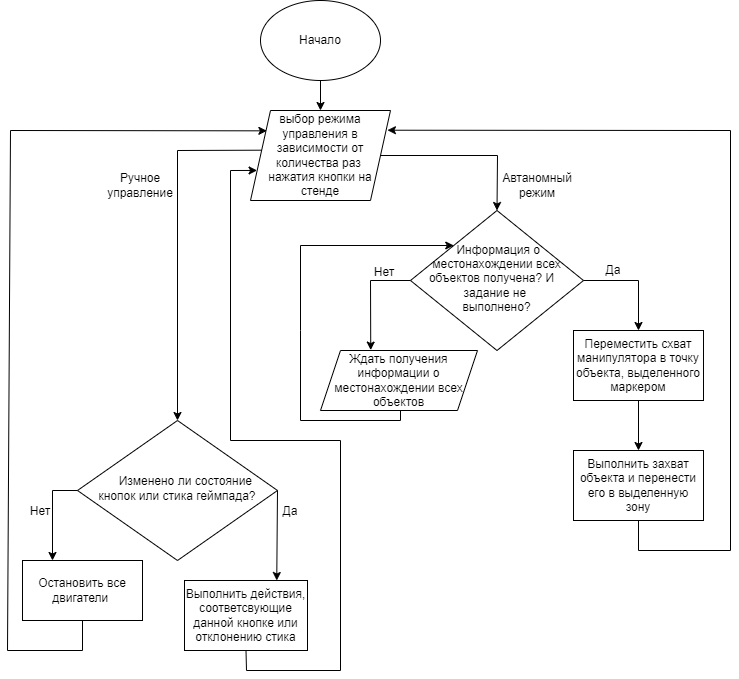

The diagram above was exported from draw.io. Its source (the exported page's mxGraphModel, read from the mxfile embedded in the PNG):
<mxGraphModel dx="725" dy="530" grid="1" gridSize="10" guides="1" tooltips="1" connect="1" arrows="1" fold="1" page="1" pageScale="1" pageWidth="827" pageHeight="1169" math="0" shadow="0">
  <root>
    <mxCell id="WIyWlLk6GJQsqaUBKTNV-0" />
    <mxCell id="WIyWlLk6GJQsqaUBKTNV-1" parent="WIyWlLk6GJQsqaUBKTNV-0" />
    <mxCell id="WIyWlLk6GJQsqaUBKTNV-6" value="&amp;nbsp;Информация о местонахождении всех объектов получена? И&lt;span style=&quot;background-color: transparent; color: light-dark(rgb(0, 0, 0), rgb(255, 255, 255));&quot;&gt;&amp;nbsp; &amp;nbsp; задание не&amp;nbsp;&lt;/span&gt;&lt;div&gt;выполнено?&lt;/div&gt;" style="rhombus;whiteSpace=wrap;html=1;shadow=0;fontFamily=Helvetica;fontSize=12;align=center;strokeWidth=1;spacing=6;spacingTop=-4;" parent="WIyWlLk6GJQsqaUBKTNV-1" vertex="1">
      <mxGeometry x="430" y="230" width="173" height="140" as="geometry" />
    </mxCell>
    <mxCell id="tjRhv073bkJzKT11TIYV-0" value="Начало" style="ellipse;whiteSpace=wrap;html=1;" parent="WIyWlLk6GJQsqaUBKTNV-1" vertex="1">
      <mxGeometry x="280" y="20" width="120" height="80" as="geometry" />
    </mxCell>
    <mxCell id="tjRhv073bkJzKT11TIYV-1" value="" style="endArrow=classic;html=1;rounded=0;exitX=0.5;exitY=1;exitDx=0;exitDy=0;entryX=0.5;entryY=0;entryDx=0;entryDy=0;" parent="WIyWlLk6GJQsqaUBKTNV-1" source="tjRhv073bkJzKT11TIYV-0" edge="1">
      <mxGeometry width="50" height="50" relative="1" as="geometry">
        <mxPoint x="420" y="280" as="sourcePoint" />
        <mxPoint x="340" y="130" as="targetPoint" />
      </mxGeometry>
    </mxCell>
    <mxCell id="tjRhv073bkJzKT11TIYV-3" value="Остановить все двигатели&amp;nbsp;" style="rounded=0;whiteSpace=wrap;html=1;" parent="WIyWlLk6GJQsqaUBKTNV-1" vertex="1">
      <mxGeometry x="42" y="580" width="120" height="60" as="geometry" />
    </mxCell>
    <mxCell id="tjRhv073bkJzKT11TIYV-5" value="Нет" style="text;html=1;align=center;verticalAlign=middle;whiteSpace=wrap;rounded=0;" parent="WIyWlLk6GJQsqaUBKTNV-1" vertex="1">
      <mxGeometry x="374" y="277" width="60" height="30" as="geometry" />
    </mxCell>
    <mxCell id="tjRhv073bkJzKT11TIYV-7" value="" style="endArrow=classic;html=1;rounded=0;entryX=0.5;entryY=0;entryDx=0;entryDy=0;exitX=0.08;exitY=0.441;exitDx=0;exitDy=0;exitPerimeter=0;" parent="WIyWlLk6GJQsqaUBKTNV-1" source="5O5SuHVouAoDYT56DumL-26" target="tjRhv073bkJzKT11TIYV-13" edge="1">
      <mxGeometry width="50" height="50" relative="1" as="geometry">
        <mxPoint x="270" y="170" as="sourcePoint" />
        <mxPoint x="140" y="300" as="targetPoint" />
        <Array as="points">
          <mxPoint x="197" y="170" />
        </Array>
      </mxGeometry>
    </mxCell>
    <mxCell id="tjRhv073bkJzKT11TIYV-9" value="Ручное управление" style="text;html=1;align=center;verticalAlign=middle;whiteSpace=wrap;rounded=0;" parent="WIyWlLk6GJQsqaUBKTNV-1" vertex="1">
      <mxGeometry x="130" y="190" width="60" height="30" as="geometry" />
    </mxCell>
    <mxCell id="tjRhv073bkJzKT11TIYV-10" value="Выполнить действия, соответсвующие данной кнопке или отклонению стика" style="rounded=0;whiteSpace=wrap;html=1;" parent="WIyWlLk6GJQsqaUBKTNV-1" vertex="1">
      <mxGeometry x="204" y="600" width="123" height="70" as="geometry" />
    </mxCell>
    <mxCell id="tjRhv073bkJzKT11TIYV-13" value="&amp;nbsp; &amp;nbsp; &amp;nbsp;Изменено ли состояние кнопок или стика геймпада?" style="rhombus;whiteSpace=wrap;html=1;shadow=0;fontFamily=Helvetica;fontSize=12;align=center;strokeWidth=1;spacing=6;spacingTop=-4;" parent="WIyWlLk6GJQsqaUBKTNV-1" vertex="1">
      <mxGeometry x="97" y="440" width="200" height="140" as="geometry" />
    </mxCell>
    <mxCell id="tjRhv073bkJzKT11TIYV-16" value="Нет" style="text;html=1;align=center;verticalAlign=middle;whiteSpace=wrap;rounded=0;" parent="WIyWlLk6GJQsqaUBKTNV-1" vertex="1">
      <mxGeometry x="30" y="516" width="60" height="30" as="geometry" />
    </mxCell>
    <mxCell id="tjRhv073bkJzKT11TIYV-18" value="Да" style="text;html=1;align=center;verticalAlign=middle;whiteSpace=wrap;rounded=0;" parent="WIyWlLk6GJQsqaUBKTNV-1" vertex="1">
      <mxGeometry x="280" y="516" width="60" height="30" as="geometry" />
    </mxCell>
    <mxCell id="5O5SuHVouAoDYT56DumL-1" value="Автаномный режим" style="text;html=1;align=center;verticalAlign=middle;whiteSpace=wrap;rounded=0;" parent="WIyWlLk6GJQsqaUBKTNV-1" vertex="1">
      <mxGeometry x="527" y="190" width="60" height="30" as="geometry" />
    </mxCell>
    <mxCell id="5O5SuHVouAoDYT56DumL-2" value="" style="endArrow=classic;html=1;rounded=0;entryX=0.5;entryY=0;entryDx=0;entryDy=0;exitX=1;exitY=0.5;exitDx=0;exitDy=0;" parent="WIyWlLk6GJQsqaUBKTNV-1" source="5O5SuHVouAoDYT56DumL-26" target="WIyWlLk6GJQsqaUBKTNV-6" edge="1">
      <mxGeometry width="50" height="50" relative="1" as="geometry">
        <mxPoint x="410" y="170" as="sourcePoint" />
        <mxPoint x="460" y="240" as="targetPoint" />
        <Array as="points">
          <mxPoint x="517" y="175" />
        </Array>
      </mxGeometry>
    </mxCell>
    <mxCell id="5O5SuHVouAoDYT56DumL-3" value="Да" style="text;html=1;align=center;verticalAlign=middle;whiteSpace=wrap;rounded=0;" parent="WIyWlLk6GJQsqaUBKTNV-1" vertex="1">
      <mxGeometry x="603" y="275" width="60" height="30" as="geometry" />
    </mxCell>
    <mxCell id="5O5SuHVouAoDYT56DumL-4" value="" style="endArrow=classic;html=1;rounded=0;entryX=0.32;entryY=-0.007;entryDx=0;entryDy=0;entryPerimeter=0;" parent="WIyWlLk6GJQsqaUBKTNV-1" target="5O5SuHVouAoDYT56DumL-27" edge="1">
      <mxGeometry width="50" height="50" relative="1" as="geometry">
        <mxPoint x="430" y="300" as="sourcePoint" />
        <mxPoint x="390" y="350" as="targetPoint" />
        <Array as="points">
          <mxPoint x="390" y="300" />
        </Array>
      </mxGeometry>
    </mxCell>
    <mxCell id="5O5SuHVouAoDYT56DumL-6" value="" style="endArrow=classic;html=1;rounded=0;entryX=0;entryY=0;entryDx=0;entryDy=0;exitX=0.5;exitY=1;exitDx=0;exitDy=0;" parent="WIyWlLk6GJQsqaUBKTNV-1" target="WIyWlLk6GJQsqaUBKTNV-6" edge="1">
      <mxGeometry width="50" height="50" relative="1" as="geometry">
        <mxPoint x="420" y="410" as="sourcePoint" />
        <mxPoint x="413" y="320" as="targetPoint" />
        <Array as="points">
          <mxPoint x="420" y="440" />
          <mxPoint x="320" y="440" />
          <mxPoint x="320" y="350" />
          <mxPoint x="320" y="265" />
        </Array>
      </mxGeometry>
    </mxCell>
    <mxCell id="5O5SuHVouAoDYT56DumL-7" value="" style="endArrow=classic;html=1;rounded=0;exitX=0;exitY=0.5;exitDx=0;exitDy=0;entryX=0.5;entryY=0;entryDx=0;entryDy=0;" parent="WIyWlLk6GJQsqaUBKTNV-1" target="5O5SuHVouAoDYT56DumL-8" edge="1">
      <mxGeometry width="50" height="50" relative="1" as="geometry">
        <mxPoint x="603" y="300" as="sourcePoint" />
        <mxPoint x="653" y="350" as="targetPoint" />
        <Array as="points">
          <mxPoint x="658" y="300" />
        </Array>
      </mxGeometry>
    </mxCell>
    <mxCell id="5O5SuHVouAoDYT56DumL-8" value="Переместить схват манипулятора в точку объекта, выделенного маркером" style="rounded=0;whiteSpace=wrap;html=1;" parent="WIyWlLk6GJQsqaUBKTNV-1" vertex="1">
      <mxGeometry x="593" y="350" width="130" height="70" as="geometry" />
    </mxCell>
    <mxCell id="5O5SuHVouAoDYT56DumL-9" value="" style="endArrow=classic;html=1;rounded=0;exitX=0.5;exitY=1;exitDx=0;exitDy=0;" parent="WIyWlLk6GJQsqaUBKTNV-1" source="5O5SuHVouAoDYT56DumL-8" edge="1">
      <mxGeometry width="50" height="50" relative="1" as="geometry">
        <mxPoint x="633" y="500" as="sourcePoint" />
        <mxPoint x="658" y="470" as="targetPoint" />
      </mxGeometry>
    </mxCell>
    <mxCell id="5O5SuHVouAoDYT56DumL-10" value="Выполнить захват объекта и перенести его в выделенную зону" style="rounded=0;whiteSpace=wrap;html=1;" parent="WIyWlLk6GJQsqaUBKTNV-1" vertex="1">
      <mxGeometry x="593" y="470" width="130" height="70" as="geometry" />
    </mxCell>
    <mxCell id="5O5SuHVouAoDYT56DumL-12" value="" style="endArrow=classic;html=1;rounded=0;exitX=0.5;exitY=1;exitDx=0;exitDy=0;entryX=0.978;entryY=0.219;entryDx=0;entryDy=0;entryPerimeter=0;" parent="WIyWlLk6GJQsqaUBKTNV-1" source="5O5SuHVouAoDYT56DumL-10" target="5O5SuHVouAoDYT56DumL-26" edge="1">
      <mxGeometry width="50" height="50" relative="1" as="geometry">
        <mxPoint x="600" y="570" as="sourcePoint" />
        <mxPoint x="410" y="150" as="targetPoint" />
        <Array as="points">
          <mxPoint x="658" y="570" />
          <mxPoint x="750" y="570" />
          <mxPoint x="750" y="150" />
        </Array>
      </mxGeometry>
    </mxCell>
    <mxCell id="5O5SuHVouAoDYT56DumL-15" value="" style="endArrow=classic;html=1;rounded=0;exitX=0;exitY=0.5;exitDx=0;exitDy=0;entryX=0.25;entryY=0;entryDx=0;entryDy=0;" parent="WIyWlLk6GJQsqaUBKTNV-1" source="tjRhv073bkJzKT11TIYV-13" target="tjRhv073bkJzKT11TIYV-3" edge="1">
      <mxGeometry width="50" height="50" relative="1" as="geometry">
        <mxPoint x="67" y="520" as="sourcePoint" />
        <mxPoint x="57" y="570" as="targetPoint" />
        <Array as="points">
          <mxPoint x="72" y="510" />
        </Array>
      </mxGeometry>
    </mxCell>
    <mxCell id="5O5SuHVouAoDYT56DumL-19" value="" style="endArrow=classic;html=1;rounded=0;entryX=0.117;entryY=0.226;entryDx=0;entryDy=0;exitX=0.5;exitY=1;exitDx=0;exitDy=0;entryPerimeter=0;" parent="WIyWlLk6GJQsqaUBKTNV-1" source="tjRhv073bkJzKT11TIYV-3" target="5O5SuHVouAoDYT56DumL-26" edge="1">
      <mxGeometry width="50" height="50" relative="1" as="geometry">
        <mxPoint x="107" y="670" as="sourcePoint" />
        <mxPoint x="270" y="150" as="targetPoint" />
        <Array as="points">
          <mxPoint x="102" y="670" />
          <mxPoint x="27" y="670" />
          <mxPoint x="30" y="150" />
        </Array>
      </mxGeometry>
    </mxCell>
    <mxCell id="5O5SuHVouAoDYT56DumL-20" value="" style="endArrow=classic;html=1;rounded=0;exitX=1;exitY=0.5;exitDx=0;exitDy=0;entryX=0.75;entryY=0;entryDx=0;entryDy=0;" parent="WIyWlLk6GJQsqaUBKTNV-1" source="tjRhv073bkJzKT11TIYV-13" target="tjRhv073bkJzKT11TIYV-10" edge="1">
      <mxGeometry width="50" height="50" relative="1" as="geometry">
        <mxPoint x="171.71000000000004" y="745" as="sourcePoint" />
        <mxPoint x="297" y="590" as="targetPoint" />
      </mxGeometry>
    </mxCell>
    <mxCell id="5O5SuHVouAoDYT56DumL-25" value="" style="endArrow=classic;html=1;rounded=0;exitX=0.5;exitY=1;exitDx=0;exitDy=0;entryX=0.047;entryY=0.666;entryDx=0;entryDy=0;entryPerimeter=0;" parent="WIyWlLk6GJQsqaUBKTNV-1" source="tjRhv073bkJzKT11TIYV-10" target="5O5SuHVouAoDYT56DumL-26" edge="1">
      <mxGeometry width="50" height="50" relative="1" as="geometry">
        <mxPoint x="280" y="180" as="sourcePoint" />
        <mxPoint x="270" y="190" as="targetPoint" />
        <Array as="points">
          <mxPoint x="266" y="690" />
          <mxPoint x="360" y="690" />
          <mxPoint x="360" y="460" />
          <mxPoint x="250" y="460" />
          <mxPoint x="250" y="190" />
        </Array>
      </mxGeometry>
    </mxCell>
    <mxCell id="5O5SuHVouAoDYT56DumL-26" value="выбор режима управления в зависимости от количества раз&amp;nbsp;&lt;div&gt;нажатия кнопки на стенде&lt;/div&gt;" style="shape=parallelogram;perimeter=parallelogramPerimeter;whiteSpace=wrap;html=1;fixedSize=1;" parent="WIyWlLk6GJQsqaUBKTNV-1" vertex="1">
      <mxGeometry x="270" y="130" width="140" height="90" as="geometry" />
    </mxCell>
    <mxCell id="5O5SuHVouAoDYT56DumL-27" value="Ждать получения информации о местонахождении всех объектов" style="shape=parallelogram;perimeter=parallelogramPerimeter;whiteSpace=wrap;html=1;fixedSize=1;" parent="WIyWlLk6GJQsqaUBKTNV-1" vertex="1">
      <mxGeometry x="340" y="370" width="157" height="60" as="geometry" />
    </mxCell>
  </root>
</mxGraphModel>